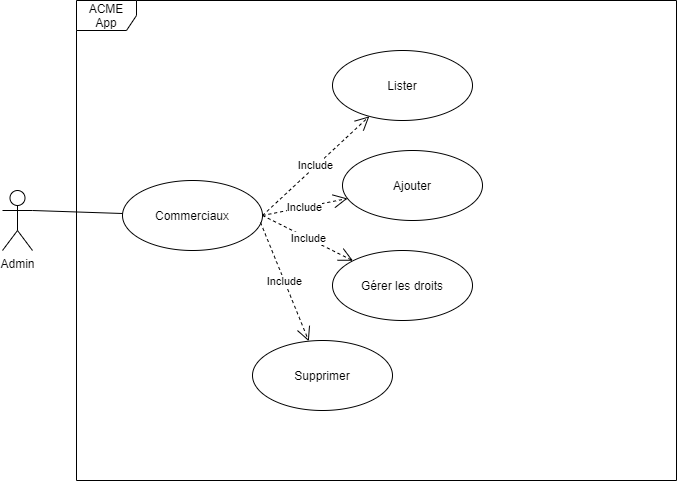

The diagram above was exported from draw.io. Its source (the exported page's mxGraphModel, read from the mxfile embedded in the PNG):
<mxGraphModel dx="1038" dy="491" grid="1" gridSize="10" guides="1" tooltips="1" connect="1" arrows="1" fold="1" page="1" pageScale="1" pageWidth="827" pageHeight="1169" math="0" shadow="0">
  <root>
    <mxCell id="0" />
    <mxCell id="1" parent="0" />
    <mxCell id="AN4uocy0eDSLrS3FUA4J-1" value="ACME App" style="shape=umlFrame;whiteSpace=wrap;html=1;" vertex="1" parent="1">
      <mxGeometry x="114" y="30" width="600" height="480" as="geometry" />
    </mxCell>
    <mxCell id="AN4uocy0eDSLrS3FUA4J-2" value="Admin" style="shape=umlActor;verticalLabelPosition=bottom;verticalAlign=top;html=1;" vertex="1" parent="1">
      <mxGeometry x="40" y="220" width="30" height="60" as="geometry" />
    </mxCell>
    <mxCell id="AN4uocy0eDSLrS3FUA4J-3" value="Commerciaux" style="ellipse;whiteSpace=wrap;html=1;" vertex="1" parent="1">
      <mxGeometry x="160" y="210" width="140" height="70" as="geometry" />
    </mxCell>
    <mxCell id="AN4uocy0eDSLrS3FUA4J-4" value="" style="endArrow=none;html=1;exitX=1;exitY=0.3333333333333333;exitDx=0;exitDy=0;exitPerimeter=0;" edge="1" parent="1" source="AN4uocy0eDSLrS3FUA4J-2">
      <mxGeometry width="50" height="50" relative="1" as="geometry">
        <mxPoint x="390" y="300" as="sourcePoint" />
        <mxPoint x="160" y="243" as="targetPoint" />
      </mxGeometry>
    </mxCell>
    <mxCell id="AN4uocy0eDSLrS3FUA4J-5" value="Lister" style="ellipse;whiteSpace=wrap;html=1;" vertex="1" parent="1">
      <mxGeometry x="370" y="80" width="140" height="70" as="geometry" />
    </mxCell>
    <mxCell id="AN4uocy0eDSLrS3FUA4J-6" value="Ajouter" style="ellipse;whiteSpace=wrap;html=1;" vertex="1" parent="1">
      <mxGeometry x="380" y="180" width="140" height="70" as="geometry" />
    </mxCell>
    <mxCell id="AN4uocy0eDSLrS3FUA4J-9" value="Include" style="endArrow=open;endSize=12;dashed=1;html=1;exitX=1;exitY=0.5;exitDx=0;exitDy=0;" edge="1" parent="1" source="AN4uocy0eDSLrS3FUA4J-3" target="AN4uocy0eDSLrS3FUA4J-5">
      <mxGeometry width="160" relative="1" as="geometry">
        <mxPoint x="330" y="280" as="sourcePoint" />
        <mxPoint x="490" y="280" as="targetPoint" />
      </mxGeometry>
    </mxCell>
    <mxCell id="AN4uocy0eDSLrS3FUA4J-10" value="Include" style="endArrow=open;endSize=12;dashed=1;html=1;exitX=1;exitY=0.5;exitDx=0;exitDy=0;" edge="1" parent="1" source="AN4uocy0eDSLrS3FUA4J-3" target="AN4uocy0eDSLrS3FUA4J-6">
      <mxGeometry width="160" relative="1" as="geometry">
        <mxPoint x="310" y="255" as="sourcePoint" />
        <mxPoint x="443.6715306030753" y="144.91756303276134" as="targetPoint" />
      </mxGeometry>
    </mxCell>
    <mxCell id="AN4uocy0eDSLrS3FUA4J-13" value="Gérer les droits" style="ellipse;whiteSpace=wrap;html=1;" vertex="1" parent="1">
      <mxGeometry x="370" y="280" width="140" height="70" as="geometry" />
    </mxCell>
    <mxCell id="AN4uocy0eDSLrS3FUA4J-14" value="Supprimer" style="ellipse;whiteSpace=wrap;html=1;" vertex="1" parent="1">
      <mxGeometry x="290" y="370" width="140" height="70" as="geometry" />
    </mxCell>
    <mxCell id="AN4uocy0eDSLrS3FUA4J-15" value="Include" style="endArrow=open;endSize=12;dashed=1;html=1;exitX=1;exitY=0.5;exitDx=0;exitDy=0;" edge="1" parent="1" source="AN4uocy0eDSLrS3FUA4J-3" target="AN4uocy0eDSLrS3FUA4J-13">
      <mxGeometry width="160" relative="1" as="geometry">
        <mxPoint x="310" y="255" as="sourcePoint" />
        <mxPoint x="416.81301238754895" y="155.81648849727617" as="targetPoint" />
      </mxGeometry>
    </mxCell>
    <mxCell id="AN4uocy0eDSLrS3FUA4J-16" value="Include" style="endArrow=open;endSize=12;dashed=1;html=1;exitX=0.986;exitY=0.6;exitDx=0;exitDy=0;exitPerimeter=0;" edge="1" parent="1" source="AN4uocy0eDSLrS3FUA4J-3" target="AN4uocy0eDSLrS3FUA4J-14">
      <mxGeometry width="160" relative="1" as="geometry">
        <mxPoint x="310" y="255" as="sourcePoint" />
        <mxPoint x="400.5025253169417" y="300.25126265847086" as="targetPoint" />
      </mxGeometry>
    </mxCell>
  </root>
</mxGraphModel>